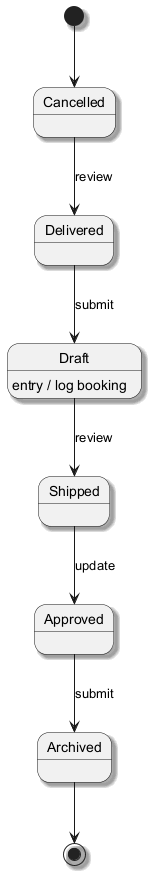

The diagram above was rendered by PlantUML. Its source (embedded in the PNG):
@startuml
skinparam backgroundColor #FFFFFF
skinparam classBackgroundColor #F3E5F5
skinparam classBorderColor #6A1B9A
skinparam shadowing true
[*] --> Cancelled
Cancelled --> Delivered : review
Delivered --> Draft : submit
Draft --> Shipped : review
Draft : entry / log booking
Shipped --> Approved : update
Approved --> Archived : submit
Archived --> [*]
@enduml